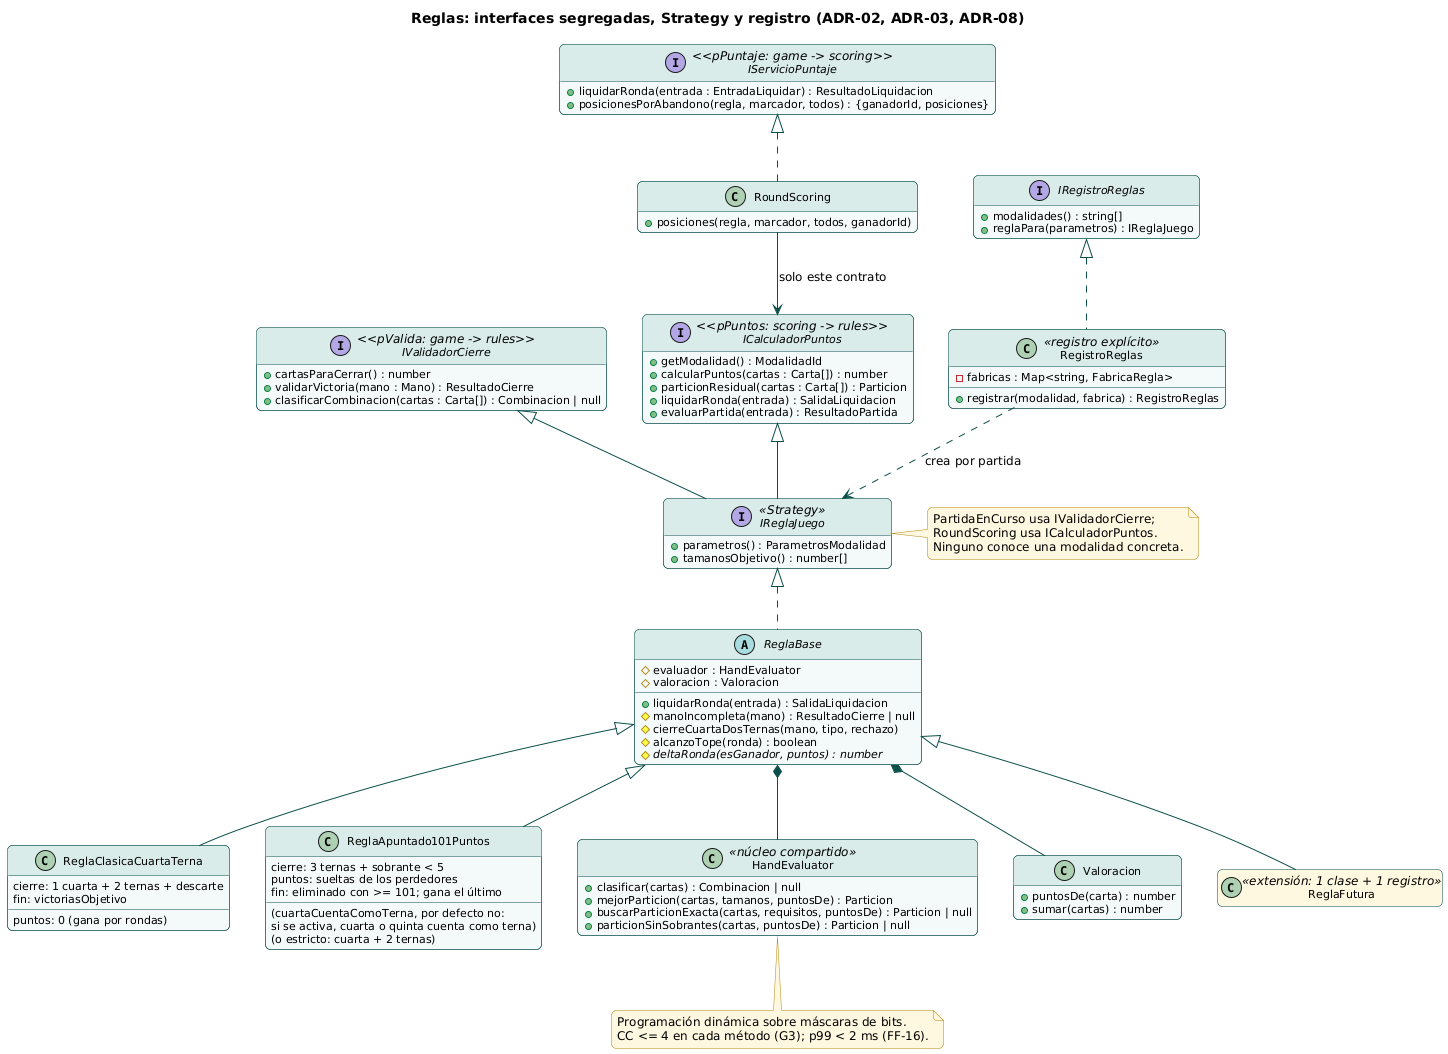

The diagram above was rendered by PlantUML. Its source (embedded in the PNG):
@startuml 04_clases_reglas_strategy
!include _estilo.iuml
title Reglas: interfaces segregadas, Strategy y registro (ADR-02, ADR-03, ADR-08)
hide empty members

interface IValidadorCierre <<pValida: game -> rules>> {
  +cartasParaCerrar() : number
  +validarVictoria(mano : Mano) : ResultadoCierre
  +clasificarCombinacion(cartas : Carta[]) : Combinacion | null
}
interface ICalculadorPuntos <<pPuntos: scoring -> rules>> {
  +getModalidad() : ModalidadId
  +calcularPuntos(cartas : Carta[]) : number
  +particionResidual(cartas : Carta[]) : Particion
  +liquidarRonda(entrada) : SalidaLiquidacion
  +evaluarPartida(entrada) : ResultadoPartida
}
interface IReglaJuego <<Strategy>> {
  +parametros() : ParametrosModalidad
  +tamanosObjetivo() : number[]
}
interface IRegistroReglas {
  +modalidades() : string[]
  +reglaPara(parametros) : IReglaJuego
}
abstract class ReglaBase {
  #evaluador : HandEvaluator
  #valoracion : Valoracion
  +liquidarRonda(entrada) : SalidaLiquidacion
  #manoIncompleta(mano) : ResultadoCierre | null
  #cierreCuartaDosTernas(mano, tipo, rechazo)
  #alcanzoTope(ronda) : boolean
  #{abstract} deltaRonda(esGanador, puntos) : number
}
class ReglaClasicaCuartaTerna {
  cierre: 1 cuarta + 2 ternas + descarte
  puntos: 0 (gana por rondas)
  fin: victoriasObjetivo
}
class ReglaApuntado101Puntos {
  cierre: 3 ternas + sobrante < 5
  (cuartaCuentaComoTerna, por defecto no:
   si se activa, cuarta o quinta cuenta como terna)
  (o estricto: cuarta + 2 ternas)
  puntos: sueltas de los perdedores
  fin: eliminado con >= 101; gana el último
}
class RegistroReglas <<registro explícito>> {
  -fabricas : Map<string, FabricaRegla>
  +registrar(modalidad, fabrica) : RegistroReglas
}
class HandEvaluator <<núcleo compartido>> {
  +clasificar(cartas) : Combinacion | null
  +mejorParticion(cartas, tamanos, puntosDe) : Particion
  +buscarParticionExacta(cartas, requisitos, puntosDe) : Particion | null
  +particionSinSobrantes(cartas, puntosDe) : Particion | null
}
class Valoracion {
  +puntosDe(carta) : number
  +sumar(cartas) : number
}
interface IServicioPuntaje <<pPuntaje: game -> scoring>> {
  +liquidarRonda(entrada : EntradaLiquidar) : ResultadoLiquidacion
  +posicionesPorAbandono(regla, marcador, todos) : {ganadorId, posiciones}
}
class RoundScoring {
  +posiciones(regla, marcador, todos, ganadorId)
}
class ReglaFutura <<extensión: 1 clase + 1 registro>> #FFF8E1

IValidadorCierre <|-- IReglaJuego
ICalculadorPuntos <|-- IReglaJuego
IReglaJuego <|.. ReglaBase
ReglaBase <|-- ReglaClasicaCuartaTerna
ReglaBase <|-- ReglaApuntado101Puntos
ReglaBase <|-- ReglaFutura
IRegistroReglas <|.. RegistroReglas
RegistroReglas ..> IReglaJuego : crea por partida
ReglaBase *-- HandEvaluator
ReglaBase *-- Valoracion
IServicioPuntaje <|.. RoundScoring
RoundScoring --> ICalculadorPuntos : solo este contrato

note right of IReglaJuego
  PartidaEnCurso usa IValidadorCierre;
  RoundScoring usa ICalculadorPuntos.
  Ninguno conoce una modalidad concreta.
end note
note bottom of HandEvaluator
  Programación dinámica sobre máscaras de bits.
  CC <= 4 en cada método (G3); p99 < 2 ms (FF-16).
end note
@enduml